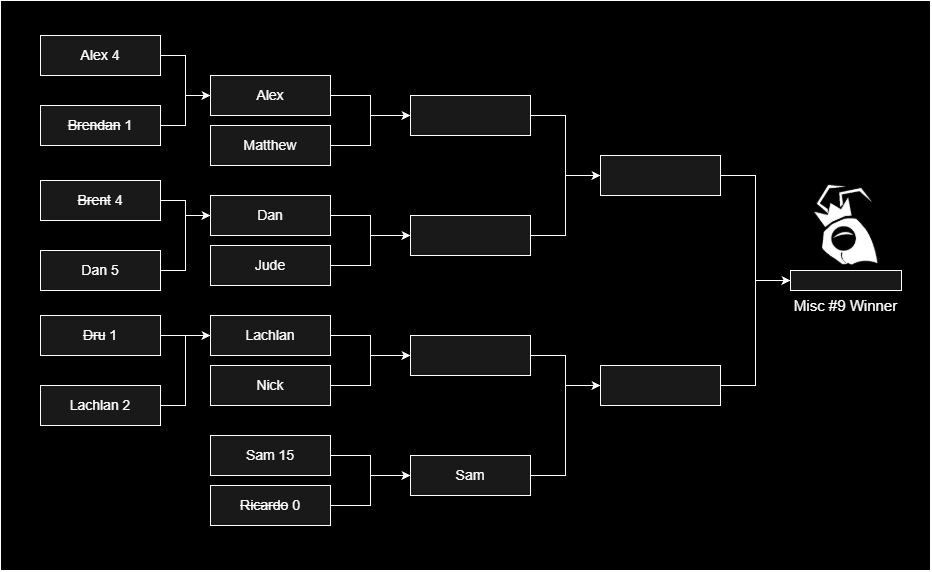

The diagram above was exported from draw.io. Its source (the exported page's mxGraphModel, read from the mxfile embedded in the PNG):
<mxGraphModel dx="1315" dy="742" grid="1" gridSize="10" guides="1" tooltips="1" connect="1" arrows="1" fold="1" page="1" pageScale="1" pageWidth="827" pageHeight="1169" background="light-dark(#FFFFFF,#000000)" math="0" shadow="0">
  <root>
    <mxCell id="0" />
    <mxCell id="1" parent="0" />
    <mxCell id="meZ0lVmXI6gz4VGFM_w2-1" parent="1" style="rounded=0;whiteSpace=wrap;html=1;labelBackgroundColor=none;fillColor=#000000;strokeColor=light-dark(#ffffff, #39454e);fontColor=#EEEEEE;fillStyle=solid;" value="" vertex="1">
      <mxGeometry height="570" width="930" x="200" y="120" as="geometry" />
    </mxCell>
    <mxCell id="meZ0lVmXI6gz4VGFM_w2-2" edge="1" parent="1" source="meZ0lVmXI6gz4VGFM_w2-3" style="edgeStyle=orthogonalEdgeStyle;rounded=0;orthogonalLoop=1;jettySize=auto;html=1;entryX=0;entryY=0.5;entryDx=0;entryDy=0;fontSize=14;labelBackgroundColor=none;fontColor=default;strokeColor=light-dark(#ffffff, #39454e);fillColor=#647687;" target="meZ0lVmXI6gz4VGFM_w2-19">
      <mxGeometry relative="1" as="geometry" />
    </mxCell>
    <mxCell id="meZ0lVmXI6gz4VGFM_w2-3" parent="1" style="rounded=0;whiteSpace=wrap;html=1;fontSize=14;labelBackgroundColor=none;fillColor=#191919;strokeColor=light-dark(#ffffff, #39454e);fontColor=#ffffff;" value="Alex" vertex="1">
      <mxGeometry height="40" width="120" x="410" y="195" as="geometry" />
    </mxCell>
    <mxCell id="meZ0lVmXI6gz4VGFM_w2-4" edge="1" parent="1" source="meZ0lVmXI6gz4VGFM_w2-5" style="edgeStyle=orthogonalEdgeStyle;rounded=0;orthogonalLoop=1;jettySize=auto;html=1;entryX=0;entryY=0.5;entryDx=0;entryDy=0;fontSize=14;labelBackgroundColor=none;fontColor=default;strokeColor=light-dark(#ffffff, #39454e);fillColor=#647687;" target="meZ0lVmXI6gz4VGFM_w2-19">
      <mxGeometry relative="1" as="geometry" />
    </mxCell>
    <mxCell id="meZ0lVmXI6gz4VGFM_w2-5" parent="1" style="rounded=0;whiteSpace=wrap;html=1;fontSize=14;labelBackgroundColor=none;fillColor=#191919;strokeColor=light-dark(#ffffff, #39454e);fontColor=#ffffff;" value="Matthew" vertex="1">
      <mxGeometry height="40" width="120" x="410" y="245" as="geometry" />
    </mxCell>
    <mxCell id="meZ0lVmXI6gz4VGFM_w2-6" edge="1" parent="1" source="meZ0lVmXI6gz4VGFM_w2-7" style="edgeStyle=orthogonalEdgeStyle;rounded=0;orthogonalLoop=1;jettySize=auto;html=1;entryX=0;entryY=0.5;entryDx=0;entryDy=0;fontSize=14;labelBackgroundColor=none;fontColor=default;strokeColor=light-dark(#ffffff, #39454e);fillColor=#647687;" target="meZ0lVmXI6gz4VGFM_w2-21">
      <mxGeometry relative="1" as="geometry" />
    </mxCell>
    <mxCell id="meZ0lVmXI6gz4VGFM_w2-7" parent="1" style="rounded=0;whiteSpace=wrap;html=1;fontSize=14;labelBackgroundColor=none;fillColor=#191919;strokeColor=light-dark(#ffffff, #39454e);fontColor=#ffffff;" value="Dan" vertex="1">
      <mxGeometry height="40" width="120" x="410" y="315" as="geometry" />
    </mxCell>
    <mxCell id="meZ0lVmXI6gz4VGFM_w2-8" edge="1" parent="1" source="meZ0lVmXI6gz4VGFM_w2-9" style="edgeStyle=orthogonalEdgeStyle;rounded=0;orthogonalLoop=1;jettySize=auto;html=1;entryX=0;entryY=0.5;entryDx=0;entryDy=0;fontSize=14;labelBackgroundColor=none;fontColor=default;strokeColor=light-dark(#ffffff, #39454e);fillColor=#647687;" target="meZ0lVmXI6gz4VGFM_w2-21">
      <mxGeometry relative="1" as="geometry" />
    </mxCell>
    <mxCell id="meZ0lVmXI6gz4VGFM_w2-9" parent="1" style="rounded=0;whiteSpace=wrap;html=1;fontSize=14;labelBackgroundColor=none;fillColor=#191919;strokeColor=light-dark(#ffffff, #39454e);fontColor=#ffffff;" value="Jude" vertex="1">
      <mxGeometry height="40" width="120" x="410" y="365" as="geometry" />
    </mxCell>
    <mxCell id="meZ0lVmXI6gz4VGFM_w2-10" edge="1" parent="1" source="meZ0lVmXI6gz4VGFM_w2-11" style="edgeStyle=orthogonalEdgeStyle;rounded=0;orthogonalLoop=1;jettySize=auto;html=1;entryX=0;entryY=0.5;entryDx=0;entryDy=0;fontSize=14;labelBackgroundColor=none;fontColor=default;strokeColor=light-dark(#ffffff, #39454e);fillColor=#647687;" target="meZ0lVmXI6gz4VGFM_w2-23">
      <mxGeometry relative="1" as="geometry" />
    </mxCell>
    <mxCell id="meZ0lVmXI6gz4VGFM_w2-11" parent="1" style="rounded=0;whiteSpace=wrap;html=1;fontSize=14;labelBackgroundColor=none;fillColor=#191919;strokeColor=light-dark(#ffffff, #39454e);fontColor=#ffffff;" value="Lachlan" vertex="1">
      <mxGeometry height="40" width="120" x="410" y="435" as="geometry" />
    </mxCell>
    <mxCell id="meZ0lVmXI6gz4VGFM_w2-12" edge="1" parent="1" source="meZ0lVmXI6gz4VGFM_w2-13" style="edgeStyle=orthogonalEdgeStyle;rounded=0;orthogonalLoop=1;jettySize=auto;html=1;entryX=0;entryY=0.5;entryDx=0;entryDy=0;fontSize=14;labelBackgroundColor=none;fontColor=default;strokeColor=light-dark(#ffffff, #39454e);fillColor=#647687;" target="meZ0lVmXI6gz4VGFM_w2-23">
      <mxGeometry relative="1" as="geometry" />
    </mxCell>
    <mxCell id="meZ0lVmXI6gz4VGFM_w2-13" parent="1" style="rounded=0;whiteSpace=wrap;html=1;fontSize=14;labelBackgroundColor=none;fillColor=#191919;strokeColor=light-dark(#ffffff, #39454e);fontColor=#ffffff;" value="Nick" vertex="1">
      <mxGeometry height="40" width="120" x="410" y="485" as="geometry" />
    </mxCell>
    <mxCell id="meZ0lVmXI6gz4VGFM_w2-14" edge="1" parent="1" source="meZ0lVmXI6gz4VGFM_w2-15" style="edgeStyle=orthogonalEdgeStyle;rounded=0;orthogonalLoop=1;jettySize=auto;html=1;entryX=0;entryY=0.5;entryDx=0;entryDy=0;fontSize=14;labelBackgroundColor=none;fontColor=default;strokeColor=light-dark(#ffffff, #39454e);fillColor=#647687;" target="meZ0lVmXI6gz4VGFM_w2-25">
      <mxGeometry relative="1" as="geometry" />
    </mxCell>
    <mxCell id="meZ0lVmXI6gz4VGFM_w2-15" parent="1" style="rounded=0;whiteSpace=wrap;html=1;fontSize=14;labelBackgroundColor=none;fillColor=#191919;strokeColor=light-dark(#ffffff, #39454e);fontColor=#ffffff;" value="Sam 15" vertex="1">
      <mxGeometry height="40" width="120" x="410" y="555" as="geometry" />
    </mxCell>
    <mxCell id="meZ0lVmXI6gz4VGFM_w2-16" edge="1" parent="1" source="meZ0lVmXI6gz4VGFM_w2-17" style="edgeStyle=orthogonalEdgeStyle;rounded=0;orthogonalLoop=1;jettySize=auto;html=1;entryX=0;entryY=0.5;entryDx=0;entryDy=0;fontSize=14;labelBackgroundColor=none;fontColor=default;strokeColor=light-dark(#ffffff, #39454e);fillColor=#647687;" target="meZ0lVmXI6gz4VGFM_w2-25">
      <mxGeometry relative="1" as="geometry" />
    </mxCell>
    <mxCell id="meZ0lVmXI6gz4VGFM_w2-17" parent="1" style="rounded=0;whiteSpace=wrap;html=1;fontSize=14;labelBackgroundColor=none;fillColor=#191919;strokeColor=light-dark(#ffffff, #39454e);fontColor=#ffffff;" value="&lt;strike&gt;Ricardo&lt;/strike&gt; 0" vertex="1">
      <mxGeometry height="40" width="120" x="410" y="605" as="geometry" />
    </mxCell>
    <mxCell id="meZ0lVmXI6gz4VGFM_w2-18" edge="1" parent="1" source="meZ0lVmXI6gz4VGFM_w2-19" style="edgeStyle=orthogonalEdgeStyle;rounded=0;orthogonalLoop=1;jettySize=auto;html=1;entryX=0;entryY=0.5;entryDx=0;entryDy=0;fontSize=14;labelBackgroundColor=none;fontColor=default;strokeColor=light-dark(#ffffff, #39454e);fillColor=#647687;" target="meZ0lVmXI6gz4VGFM_w2-27">
      <mxGeometry relative="1" as="geometry" />
    </mxCell>
    <mxCell id="meZ0lVmXI6gz4VGFM_w2-19" parent="1" style="rounded=0;whiteSpace=wrap;html=1;fontSize=14;labelBackgroundColor=none;fillColor=#191919;strokeColor=light-dark(#ffffff, #39454e);fontColor=#ffffff;" value="" vertex="1">
      <mxGeometry height="40" width="120" x="610" y="215" as="geometry" />
    </mxCell>
    <mxCell id="meZ0lVmXI6gz4VGFM_w2-20" edge="1" parent="1" source="meZ0lVmXI6gz4VGFM_w2-21" style="edgeStyle=orthogonalEdgeStyle;rounded=0;orthogonalLoop=1;jettySize=auto;html=1;entryX=0;entryY=0.5;entryDx=0;entryDy=0;fontSize=14;labelBackgroundColor=none;fontColor=default;strokeColor=light-dark(#ffffff, #39454e);fillColor=#647687;" target="meZ0lVmXI6gz4VGFM_w2-27">
      <mxGeometry relative="1" as="geometry" />
    </mxCell>
    <mxCell id="meZ0lVmXI6gz4VGFM_w2-21" parent="1" style="rounded=0;whiteSpace=wrap;html=1;fontSize=14;labelBackgroundColor=none;fillColor=#191919;strokeColor=light-dark(#ffffff, #39454e);fontColor=#ffffff;" value="" vertex="1">
      <mxGeometry height="40" width="120" x="610" y="335" as="geometry" />
    </mxCell>
    <mxCell id="meZ0lVmXI6gz4VGFM_w2-22" edge="1" parent="1" source="meZ0lVmXI6gz4VGFM_w2-23" style="edgeStyle=orthogonalEdgeStyle;rounded=0;orthogonalLoop=1;jettySize=auto;html=1;entryX=0;entryY=0.5;entryDx=0;entryDy=0;fontSize=14;labelBackgroundColor=none;fontColor=default;strokeColor=light-dark(#ffffff, #39454e);fillColor=#647687;" target="meZ0lVmXI6gz4VGFM_w2-29">
      <mxGeometry relative="1" as="geometry" />
    </mxCell>
    <mxCell id="meZ0lVmXI6gz4VGFM_w2-23" parent="1" style="rounded=0;whiteSpace=wrap;html=1;fontSize=14;labelBackgroundColor=none;fillColor=#191919;strokeColor=light-dark(#ffffff, #39454e);fontColor=#ffffff;" value="" vertex="1">
      <mxGeometry height="40" width="120" x="610" y="455" as="geometry" />
    </mxCell>
    <mxCell id="meZ0lVmXI6gz4VGFM_w2-24" edge="1" parent="1" source="meZ0lVmXI6gz4VGFM_w2-25" style="edgeStyle=orthogonalEdgeStyle;rounded=0;orthogonalLoop=1;jettySize=auto;html=1;entryX=0;entryY=0.5;entryDx=0;entryDy=0;fontSize=14;labelBackgroundColor=none;fontColor=default;strokeColor=light-dark(#ffffff, #39454e);fillColor=#647687;" target="meZ0lVmXI6gz4VGFM_w2-29">
      <mxGeometry relative="1" as="geometry" />
    </mxCell>
    <mxCell id="meZ0lVmXI6gz4VGFM_w2-25" parent="1" style="rounded=0;whiteSpace=wrap;html=1;fontSize=14;labelBackgroundColor=none;fillColor=#191919;strokeColor=light-dark(#ffffff, #39454e);fontColor=#ffffff;" value="Sam" vertex="1">
      <mxGeometry height="40" width="120" x="610" y="575" as="geometry" />
    </mxCell>
    <mxCell id="meZ0lVmXI6gz4VGFM_w2-26" edge="1" parent="1" source="meZ0lVmXI6gz4VGFM_w2-27" style="edgeStyle=orthogonalEdgeStyle;rounded=0;orthogonalLoop=1;jettySize=auto;html=1;entryX=0;entryY=0.5;entryDx=0;entryDy=0;labelBackgroundColor=none;fontColor=default;strokeColor=light-dark(#ffffff, #39454e);fillColor=#647687;" target="meZ0lVmXI6gz4VGFM_w2-42">
      <mxGeometry relative="1" as="geometry" />
    </mxCell>
    <mxCell id="meZ0lVmXI6gz4VGFM_w2-27" parent="1" style="rounded=0;whiteSpace=wrap;html=1;fontSize=14;labelBackgroundColor=none;fillColor=#191919;strokeColor=light-dark(#ffffff, #39454e);fontColor=#ffffff;" value="" vertex="1">
      <mxGeometry height="40" width="120" x="800" y="275" as="geometry" />
    </mxCell>
    <mxCell id="meZ0lVmXI6gz4VGFM_w2-28" edge="1" parent="1" source="meZ0lVmXI6gz4VGFM_w2-29" style="edgeStyle=orthogonalEdgeStyle;rounded=0;orthogonalLoop=1;jettySize=auto;html=1;entryX=0;entryY=0.5;entryDx=0;entryDy=0;labelBackgroundColor=none;fontColor=default;strokeColor=light-dark(#ffffff, #39454e);fillColor=#647687;" target="meZ0lVmXI6gz4VGFM_w2-42">
      <mxGeometry relative="1" as="geometry" />
    </mxCell>
    <mxCell id="meZ0lVmXI6gz4VGFM_w2-29" parent="1" style="rounded=0;whiteSpace=wrap;html=1;fontSize=14;labelBackgroundColor=none;fillColor=#191919;strokeColor=light-dark(#ffffff, #39454e);fontColor=#ffffff;" value="" vertex="1">
      <mxGeometry height="40" width="120" x="800" y="485" as="geometry" />
    </mxCell>
    <mxCell id="meZ0lVmXI6gz4VGFM_w2-30" edge="1" parent="1" source="meZ0lVmXI6gz4VGFM_w2-31" style="edgeStyle=orthogonalEdgeStyle;rounded=0;orthogonalLoop=1;jettySize=auto;html=1;entryX=0;entryY=0.5;entryDx=0;entryDy=0;fontSize=14;labelBackgroundColor=none;fontColor=default;strokeColor=light-dark(#ffffff, #39454e);fillColor=#647687;" target="meZ0lVmXI6gz4VGFM_w2-3">
      <mxGeometry relative="1" as="geometry" />
    </mxCell>
    <mxCell id="meZ0lVmXI6gz4VGFM_w2-31" parent="1" style="rounded=0;whiteSpace=wrap;html=1;fontSize=14;labelBackgroundColor=none;fillColor=#191919;strokeColor=light-dark(#ffffff, #39454e);fontColor=#ffffff;" value="Alex 4" vertex="1">
      <mxGeometry height="40" width="120" x="240" y="155" as="geometry" />
    </mxCell>
    <mxCell id="meZ0lVmXI6gz4VGFM_w2-32" edge="1" parent="1" source="meZ0lVmXI6gz4VGFM_w2-33" style="edgeStyle=orthogonalEdgeStyle;rounded=0;orthogonalLoop=1;jettySize=auto;html=1;entryX=0;entryY=0.5;entryDx=0;entryDy=0;fontSize=14;labelBackgroundColor=none;fontColor=default;strokeColor=light-dark(#ffffff, #39454e);fillColor=#647687;" target="meZ0lVmXI6gz4VGFM_w2-3">
      <mxGeometry relative="1" as="geometry" />
    </mxCell>
    <mxCell id="meZ0lVmXI6gz4VGFM_w2-33" parent="1" style="rounded=0;whiteSpace=wrap;html=1;fontSize=14;labelBackgroundColor=none;fillColor=#191919;strokeColor=light-dark(#ffffff, #39454e);fontColor=#ffffff;horizontal=1;" value="&lt;strike&gt;Brendan&lt;/strike&gt; 1" vertex="1">
      <mxGeometry height="40" width="120" x="240" y="225" as="geometry" />
    </mxCell>
    <mxCell id="meZ0lVmXI6gz4VGFM_w2-34" edge="1" parent="1" source="meZ0lVmXI6gz4VGFM_w2-35" style="edgeStyle=orthogonalEdgeStyle;rounded=0;orthogonalLoop=1;jettySize=auto;html=1;entryX=0;entryY=0.5;entryDx=0;entryDy=0;fontSize=14;labelBackgroundColor=none;fontColor=default;strokeColor=light-dark(#ffffff, #39454e);fillColor=#647687;" target="meZ0lVmXI6gz4VGFM_w2-7">
      <mxGeometry relative="1" as="geometry" />
    </mxCell>
    <mxCell id="meZ0lVmXI6gz4VGFM_w2-35" parent="1" style="rounded=0;whiteSpace=wrap;html=1;fontSize=14;labelBackgroundColor=none;fillColor=#191919;strokeColor=light-dark(#ffffff, #39454e);fontColor=#ffffff;" value="&lt;strike&gt;Brent&lt;/strike&gt; 4" vertex="1">
      <mxGeometry height="40" width="120" x="240" y="300" as="geometry" />
    </mxCell>
    <mxCell id="meZ0lVmXI6gz4VGFM_w2-36" edge="1" parent="1" source="meZ0lVmXI6gz4VGFM_w2-37" style="edgeStyle=orthogonalEdgeStyle;rounded=0;orthogonalLoop=1;jettySize=auto;html=1;entryX=0;entryY=0.5;entryDx=0;entryDy=0;fontSize=14;labelBackgroundColor=none;fontColor=default;strokeColor=light-dark(#ffffff, #39454e);fillColor=#647687;" target="meZ0lVmXI6gz4VGFM_w2-7">
      <mxGeometry relative="1" as="geometry" />
    </mxCell>
    <mxCell id="meZ0lVmXI6gz4VGFM_w2-37" parent="1" style="rounded=0;whiteSpace=wrap;html=1;fontSize=14;labelBackgroundColor=none;fillColor=#191919;strokeColor=light-dark(#ffffff, #39454e);fontColor=#ffffff;" value="Dan 5" vertex="1">
      <mxGeometry height="40" width="120" x="240" y="370" as="geometry" />
    </mxCell>
    <mxCell id="meZ0lVmXI6gz4VGFM_w2-38" edge="1" parent="1" source="meZ0lVmXI6gz4VGFM_w2-39" style="edgeStyle=orthogonalEdgeStyle;rounded=0;orthogonalLoop=1;jettySize=auto;html=1;entryX=0;entryY=0.5;entryDx=0;entryDy=0;fontSize=14;labelBackgroundColor=none;fontColor=default;strokeColor=light-dark(#ffffff, #39454e);fillColor=#647687;" target="meZ0lVmXI6gz4VGFM_w2-11">
      <mxGeometry relative="1" as="geometry" />
    </mxCell>
    <mxCell id="meZ0lVmXI6gz4VGFM_w2-39" parent="1" style="rounded=0;whiteSpace=wrap;html=1;fontSize=14;labelBackgroundColor=none;fillColor=#191919;strokeColor=light-dark(#ffffff, #39454e);fontColor=#ffffff;" value="&lt;strike&gt;Dru&lt;/strike&gt;&amp;nbsp;1" vertex="1">
      <mxGeometry height="40" width="120" x="240" y="435" as="geometry" />
    </mxCell>
    <mxCell id="meZ0lVmXI6gz4VGFM_w2-40" edge="1" parent="1" source="meZ0lVmXI6gz4VGFM_w2-41" style="edgeStyle=orthogonalEdgeStyle;rounded=0;orthogonalLoop=1;jettySize=auto;html=1;entryX=0;entryY=0.5;entryDx=0;entryDy=0;fontSize=14;labelBackgroundColor=none;fontColor=default;strokeColor=light-dark(#ffffff, #39454e);fillColor=#647687;" target="meZ0lVmXI6gz4VGFM_w2-11">
      <mxGeometry relative="1" as="geometry" />
    </mxCell>
    <mxCell id="meZ0lVmXI6gz4VGFM_w2-41" parent="1" style="rounded=0;whiteSpace=wrap;html=1;fontSize=14;labelBackgroundColor=none;fillColor=#191919;strokeColor=light-dark(#ffffff, #39454e);fontColor=#ffffff;" value="Lachlan 2" vertex="1">
      <mxGeometry height="40" width="120" x="240" y="505" as="geometry" />
    </mxCell>
    <mxCell id="meZ0lVmXI6gz4VGFM_w2-42" parent="1" style="rounded=0;whiteSpace=wrap;html=1;labelBackgroundColor=none;fillColor=#191919;strokeColor=light-dark(#ffffff, #39454e);fontColor=#ffffff;" value="" vertex="1">
      <mxGeometry height="20" width="111" x="990" y="390" as="geometry" />
    </mxCell>
    <mxCell id="meZ0lVmXI6gz4VGFM_w2-43" parent="1" style="text;html=1;whiteSpace=wrap;strokeColor=none;fillColor=none;align=center;verticalAlign=middle;rounded=0;fontSize=15;labelBackgroundColor=none;fontColor=#ffffff;" value="Misc #9 Winner" vertex="1">
      <mxGeometry height="30" width="129" x="981" y="410" as="geometry" />
    </mxCell>
    <mxCell id="meZ0lVmXI6gz4VGFM_w2-44" parent="1" style="shape=image;verticalLabelPosition=bottom;labelBackgroundColor=none;verticalAlign=top;aspect=fixed;imageAspect=0;image=data:image/png,(base64 omitted: 5776 chars);fillColor=#4D4D4D;strokeColor=light-dark(#ffffff, #39454e);fontColor=#EEEEEE;" value="" vertex="1">
      <mxGeometry height="114.19" width="111" x="990" y="290.81" as="geometry" />
    </mxCell>
  </root>
</mxGraphModel>